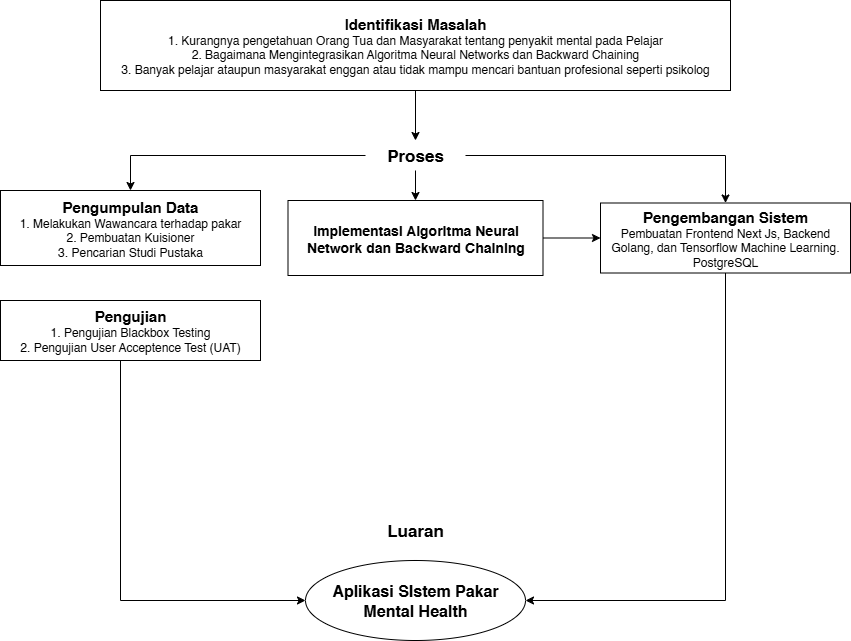

The diagram above was exported from draw.io. Its source (the exported page's mxGraphModel, read from the mxfile embedded in the PNG):
<mxGraphModel dx="872" dy="449" grid="1" gridSize="10" guides="1" tooltips="1" connect="1" arrows="1" fold="1" page="1" pageScale="1" pageWidth="850" pageHeight="1100" math="0" shadow="0">
  <root>
    <mxCell id="0" />
    <mxCell id="1" parent="0" />
    <mxCell id="12v4bzmW5jH_kYYgEAes-14" style="edgeStyle=orthogonalEdgeStyle;rounded=0;orthogonalLoop=1;jettySize=auto;html=1;entryX=0.5;entryY=0;entryDx=0;entryDy=0;exitX=1;exitY=0.5;exitDx=0;exitDy=0;" parent="1" source="12v4bzmW5jH_kYYgEAes-4" target="12v4bzmW5jH_kYYgEAes-13" edge="1">
      <mxGeometry relative="1" as="geometry">
        <mxPoint x="420" y="155" as="sourcePoint" />
      </mxGeometry>
    </mxCell>
    <mxCell id="JkMn_DBRTLzkTB1-Hy5G-8" style="edgeStyle=orthogonalEdgeStyle;rounded=0;orthogonalLoop=1;jettySize=auto;html=1;entryX=0.5;entryY=0;entryDx=0;entryDy=0;" parent="1" source="12v4bzmW5jH_kYYgEAes-4" target="12v4bzmW5jH_kYYgEAes-5" edge="1">
      <mxGeometry relative="1" as="geometry" />
    </mxCell>
    <mxCell id="12v4bzmW5jH_kYYgEAes-4" value="Proses" style="text;html=1;align=center;verticalAlign=middle;whiteSpace=wrap;rounded=0;fontSize=17;fontStyle=1" parent="1" vertex="1">
      <mxGeometry x="385" y="160" width="100" height="30" as="geometry" />
    </mxCell>
    <mxCell id="12v4bzmW5jH_kYYgEAes-12" style="edgeStyle=orthogonalEdgeStyle;rounded=0;orthogonalLoop=1;jettySize=auto;html=1;exitX=0;exitY=0.5;exitDx=0;exitDy=0;entryX=0.5;entryY=0;entryDx=0;entryDy=0;" parent="1" source="12v4bzmW5jH_kYYgEAes-4" target="JkMn_DBRTLzkTB1-Hy5G-4" edge="1">
      <mxGeometry relative="1" as="geometry">
        <mxPoint x="300" y="157" as="sourcePoint" />
        <mxPoint x="131" y="210" as="targetPoint" />
      </mxGeometry>
    </mxCell>
    <mxCell id="12v4bzmW5jH_kYYgEAes-22" style="edgeStyle=orthogonalEdgeStyle;rounded=0;orthogonalLoop=1;jettySize=auto;html=1;entryX=0;entryY=0.5;entryDx=0;entryDy=0;exitX=0;exitY=0.5;exitDx=0;exitDy=0;" parent="1" source="12v4bzmW5jH_kYYgEAes-13" target="12v4bzmW5jH_kYYgEAes-13" edge="1">
      <mxGeometry relative="1" as="geometry" />
    </mxCell>
    <mxCell id="JkMn_DBRTLzkTB1-Hy5G-11" style="edgeStyle=orthogonalEdgeStyle;rounded=0;orthogonalLoop=1;jettySize=auto;html=1;entryX=1;entryY=0.5;entryDx=0;entryDy=0;exitX=0.5;exitY=1;exitDx=0;exitDy=0;" parent="1" source="12v4bzmW5jH_kYYgEAes-13" target="12v4bzmW5jH_kYYgEAes-29" edge="1">
      <mxGeometry relative="1" as="geometry">
        <Array as="points">
          <mxPoint x="745" y="620" />
        </Array>
      </mxGeometry>
    </mxCell>
    <mxCell id="12v4bzmW5jH_kYYgEAes-13" value="&lt;b&gt;&lt;font style=&quot;font-size: 15px;&quot;&gt;Pengembangan Sistem&lt;/font&gt;&lt;/b&gt;&lt;div&gt;Pembuatan Frontend Next Js, Backend Golang, dan Tensorflow Machine Learning. PostgreSQL&lt;/div&gt;" style="rounded=0;whiteSpace=wrap;html=1;" parent="1" vertex="1">
      <mxGeometry x="620" y="222.5" width="250" height="70" as="geometry" />
    </mxCell>
    <mxCell id="JkMn_DBRTLzkTB1-Hy5G-12" style="edgeStyle=orthogonalEdgeStyle;rounded=0;orthogonalLoop=1;jettySize=auto;html=1;entryX=0;entryY=0.5;entryDx=0;entryDy=0;" parent="1" source="12v4bzmW5jH_kYYgEAes-19" target="12v4bzmW5jH_kYYgEAes-29" edge="1">
      <mxGeometry relative="1" as="geometry">
        <Array as="points">
          <mxPoint x="140" y="620" />
        </Array>
      </mxGeometry>
    </mxCell>
    <mxCell id="12v4bzmW5jH_kYYgEAes-19" value="&lt;font style=&quot;font-size: 15px;&quot;&gt;&lt;b&gt;Pengujian&lt;/b&gt;&lt;/font&gt;&lt;div&gt;1. Pengujian Blackbox Testing&lt;/div&gt;&lt;div&gt;2. Pengujian User Acceptence Test (UAT)&lt;/div&gt;" style="rounded=0;whiteSpace=wrap;html=1;" parent="1" vertex="1">
      <mxGeometry x="20" y="320" width="260" height="60" as="geometry" />
    </mxCell>
    <mxCell id="12v4bzmW5jH_kYYgEAes-24" value="Luaran" style="text;html=1;align=center;verticalAlign=middle;whiteSpace=wrap;rounded=0;fontSize=17;fontStyle=1" parent="1" vertex="1">
      <mxGeometry x="385" y="530" width="100" height="40" as="geometry" />
    </mxCell>
    <mxCell id="12v4bzmW5jH_kYYgEAes-29" value="&lt;font style=&quot;font-size: 16px;&quot;&gt;Aplikasi SIstem Pakar Mental Health&lt;/font&gt;" style="ellipse;whiteSpace=wrap;html=1;fontStyle=1" parent="1" vertex="1">
      <mxGeometry x="325" y="580" width="220" height="80" as="geometry" />
    </mxCell>
    <mxCell id="JkMn_DBRTLzkTB1-Hy5G-7" style="edgeStyle=orthogonalEdgeStyle;rounded=0;orthogonalLoop=1;jettySize=auto;html=1;" parent="1" source="JkMn_DBRTLzkTB1-Hy5G-3" target="12v4bzmW5jH_kYYgEAes-4" edge="1">
      <mxGeometry relative="1" as="geometry" />
    </mxCell>
    <mxCell id="JkMn_DBRTLzkTB1-Hy5G-3" value="&lt;b&gt;&lt;font style=&quot;font-size: 15px;&quot;&gt;Identifikasi Masalah&lt;/font&gt;&lt;/b&gt;&lt;div&gt;&lt;font style=&quot;&quot;&gt;1. Kurangnya pengetahuan Orang Tua dan Masyarakat tentang penyakit mental pada Pelajar&lt;/font&gt;&lt;/div&gt;&lt;div&gt;&lt;font style=&quot;&quot;&gt;2. Bagaimana Mengintegrasikan Algoritma Neural Networks dan Backward Chaining&lt;/font&gt;&lt;/div&gt;&lt;div&gt;&lt;font style=&quot;&quot;&gt;3. Banyak pelajar ataupun masyarakat enggan atau tidak mampu mencari bantuan profesional seperti psikolog&lt;/font&gt;&lt;/div&gt;" style="rounded=0;whiteSpace=wrap;html=1;" parent="1" vertex="1">
      <mxGeometry x="120" y="20" width="630" height="90" as="geometry" />
    </mxCell>
    <mxCell id="JkMn_DBRTLzkTB1-Hy5G-4" value="&lt;font style=&quot;font-size: 15px;&quot;&gt;&lt;b&gt;Pengumpulan Data&lt;/b&gt;&lt;/font&gt;&lt;div&gt;1. Melakukan Wawancara terhadap pakar&lt;/div&gt;&lt;div&gt;2. Pembuatan Kuisioner&lt;/div&gt;&lt;div&gt;3. Pencarian Studi Pustaka&lt;/div&gt;" style="rounded=0;whiteSpace=wrap;html=1;" parent="1" vertex="1">
      <mxGeometry x="20" y="210" width="260" height="75" as="geometry" />
    </mxCell>
    <mxCell id="JkMn_DBRTLzkTB1-Hy5G-10" value="" style="edgeStyle=orthogonalEdgeStyle;rounded=0;orthogonalLoop=1;jettySize=auto;html=1;" parent="1" source="12v4bzmW5jH_kYYgEAes-5" target="12v4bzmW5jH_kYYgEAes-13" edge="1">
      <mxGeometry relative="1" as="geometry" />
    </mxCell>
    <mxCell id="12v4bzmW5jH_kYYgEAes-5" value="&lt;span style=&quot;font-weight: 700;&quot;&gt;&lt;font style=&quot;font-size: 14px;&quot;&gt;Implementasi Algoritma Neural Network dan Backward Chaining&lt;/font&gt;&lt;/span&gt;" style="rounded=0;whiteSpace=wrap;html=1;" parent="1" vertex="1">
      <mxGeometry x="307.5" y="220" width="255" height="75" as="geometry" />
    </mxCell>
  </root>
</mxGraphModel>